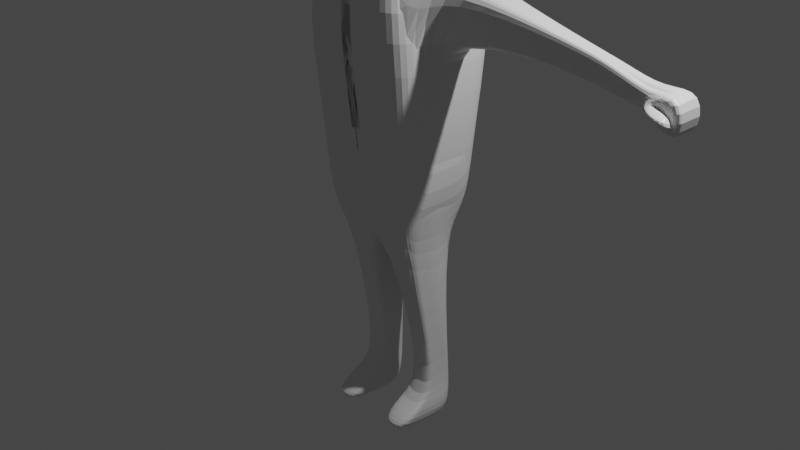 # Source: character.blend  (saved by Blender 3.0.42; exported with 4.5.12 LTS)
import bpy
from mathutils import Matrix  # noqa: F401  (used for matrix-valued properties, if any)

bpy.ops.wm.read_factory_settings(use_empty=True)
scene = bpy.context.scene
scene.name = 'Scene'

# ---- collections
col_collection = bpy.data.collections.new('Collection'); scene.collection.children.link(col_collection)

# ---- materials (node trees are filled in below, after node groups)
mat_material = bpy.data.materials.new('Material')
mat_material.alpha_threshold = 0.0
mat_material.use_transparent_shadow = False
mat_material.line_color = (0.0, 0.0, 0.0, 1.0)

# ---- material node trees
mat_material.use_nodes = True; mat_material.node_tree.nodes.clear()
_N = mat_material.node_tree.nodes; _L = mat_material.node_tree.links
n0 = _N.new('ShaderNodeOutputMaterial'); n0.name = 'Material Output'; n0.location = (300, 300)
n1 = _N.new('ShaderNodeBsdfPrincipled'); n1.name = 'Principled BSDF'; n1.location = (10, 300)
n1.distribution = 'GGX'
n1.subsurface_method = 'RANDOM_WALK_SKIN'
n1.inputs[2].default_value = 0.4
n1.inputs[3].default_value = 1.45
n1.inputs[27].default_value = (0.0, 0.0, 0.0, 1.0)
n1.inputs[28].default_value = 1.0
_L.new(n1.outputs[0], n0.inputs[0])
n0.is_active_output = True

# ---- world
world_world = bpy.data.worlds.new('World'); scene.world = world_world
world_world.use_nodes = True; world_world.node_tree.nodes.clear()
_N = world_world.node_tree.nodes; _L = world_world.node_tree.links
n0 = _N.new('ShaderNodeOutputWorld'); n0.name = 'World Output'; n0.location = (300, 300)
n1 = _N.new('ShaderNodeBackground'); n1.name = 'Background'; n1.location = (10, 300)
n1.inputs[0].default_value = (0.05088, 0.05088, 0.05088, 1.0)
_L.new(n1.outputs[0], n0.inputs[0])
n0.is_active_output = True
world_world.color = (0.05088, 0.05088, 0.05088)
world_world.use_sun_shadow = False
world_world.sun_shadow_jitter_overblur = 0.0

# ---- cameras
cam_camera = bpy.data.cameras.new('Camera')
cam_camera.clip_end = 100.0
cam_camera.ortho_scale = 7.314

# ---- lights
light_light = bpy.data.lights.new('Light', 'POINT')
light_light.transmission_factor = 0.0
light_light.energy = 1000.0
light_light.shadow_soft_size = 0.1
light_light.shadow_maximum_resolution = 0.006
light_light.use_absolute_resolution = True

# ---- meshes
me_cube = bpy.data.meshes.new('Cube')
me_cube.from_pydata([(0.6101, 0.4732, 1.039), (0.5353, 0.4884, 0.2435), (0.6101, -0.4732, 1.039), (0.5353, -0.4884, 0.2435), (-0.4696, 0.2445, 2.185), (-0.5362, 0.4884, 0.2435), (-0.4696, -0.2445, 2.185), (-0.5362, -0.4884, 0.2435), (0.3284, -0.3365, 2.951), (-0.8912, -0.2447, 2.562), (0.3284, 0.3365, 2.951), (-0.8912, 0.2447, 2.562), (-0.6404, -0.417, 1.117), (-0.6404, 0.417, 1.117), (-0.3447, -0.3365, 2.951), (-0.3447, 0.3365, 2.951), (-2.081, -0.09321, 2.092), (-2.081, 0.09321, 2.092), (-2.104, -0.09321, 2.324), (-2.104, 0.09321, 2.324), (0.6683, -0.6778, 2.514), (-0.687, -0.6068, 2.467), (0.6683, 0.6778, 2.514), (-0.687, 0.6068, 2.467), (-0.317, 0.317, 3.005), (0.317, 0.317, 3.005), (-0.317, -0.317, 3.005), (0.317, -0.317, 3.005), (0.2668, -0.2668, 3.001), (-0.2668, -0.2668, 3.001), (0.2668, 0.2668, 3.001), (-0.2668, 0.2668, 3.001), (-0.4279, 0.4279, 3.545), (0.4279, 0.4279, 3.545), (-0.4279, -0.4279, 3.545), (0.4279, -0.4279, 3.545), (-0.5549, 0.2783, 0.1687), (-0.5549, -2.785e-10, 0.1687), (-0.5549, -0.2783, 0.1687), (0.6722, 0.2605, 1.039), (0.6722, -3.585e-09, 1.039), (0.6722, -0.2605, 1.039), (-0.6987, -0.2194, 0.8847), (-0.6987, -4.114e-09, 0.8847), (-0.6987, 0.2194, 0.8847), (0.554, -0.2783, 0.1687), (0.554, -2.785e-10, 0.1687), (0.554, 0.2783, 0.1687), (0.7488, 0.3791, 2.514), (0.7488, 3.035e-09, 2.514), (0.7488, -0.3791, 2.514), (-0.719, -0.3102, 2.707), (-0.719, 0.0, 2.707), (-0.719, 0.3102, 2.707), (-0.4662, -0.1279, 2.129), (-0.4662, 1.194e-09, 2.129), (-0.4662, 0.1279, 2.129), (-0.8946, -0.128, 2.618), (-0.8946, 0.0, 2.618), (-0.8946, 0.128, 2.618), (-2.081, -0.0466, 2.092), (-2.081, 0.0, 2.092), (-2.081, 0.0466, 2.092), (-2.104, -0.0466, 2.324), (-2.104, 0.0, 2.324), (-2.104, 0.0466, 2.324), (0.3499, 0.179, 2.951), (0.3499, 0.0, 2.951), (0.3499, -0.179, 2.951), (-0.3662, -0.179, 2.951), (-0.3662, 0.0, 2.951), (-0.3662, 0.179, 2.951), (0.2668, 0.1334, 3.001), (0.2668, 0.0, 3.001), (0.2668, -0.1334, 3.001), (-0.2668, -0.1334, 3.001), (-0.2668, 0.0, 3.001), (-0.2668, 0.1334, 3.001), (-0.3569, -0.1785, 3.005), (-0.3569, 0.0, 3.005), (-0.3569, 0.1785, 3.005), (0.3569, 0.1785, 3.005), (0.3569, 0.0, 3.005), (0.3569, -0.1785, 3.005), (-0.4412, -0.2406, 3.594), (-0.4412, 0.0, 3.594), (-0.4412, 0.2406, 3.594), (0.4412, 0.2406, 3.594), (0.4412, 0.0, 3.594), (0.4412, -0.2406, 3.594), (0.3328, 0.5054, 0.1687), (-0.02847, 0.5054, 0.1687), (-0.3057, 0.5054, 0.1687), (0.3648, -0.5211, 1.039), (-0.03592, -0.5211, 1.039), (-0.3434, -0.5211, 1.039), (-0.3057, -0.5054, 0.1687), (-0.02847, -0.5054, 0.1687), (0.3328, -0.5054, 0.1687), (-0.3434, 0.5211, 1.039), (-0.03592, 0.5211, 1.039), (0.3648, 0.5211, 1.039), (0.4097, -0.7582, 2.514), (-0.05024, -0.7582, 2.514), (-0.3894, -0.7582, 2.514), (-0.3894, 0.7582, 2.514), (-0.05024, 0.7582, 2.514), (0.4097, 0.7582, 2.514), (0.1816, -0.358, 2.951), (-0.01889, -0.358, 2.951), (-0.1872, -0.358, 2.951), (-0.1872, 0.358, 2.951), (-0.01889, 0.358, 2.951), (0.1816, 0.358, 2.951), (0.1334, -0.2668, 3.001), (0.0, -0.2668, 3.001), (-0.1334, -0.2668, 3.001), (-0.1334, 0.2668, 3.001), (0.0, 0.2668, 3.001), (0.1334, 0.2668, 3.001), (-0.1985, 0.3569, 3.005), (0.01999, 0.3569, 3.005), (0.1785, 0.3569, 3.005), (0.1785, -0.3569, 3.005), (0.01999, -0.3569, 3.005), (-0.1985, -0.3569, 3.005), (-0.2606, 0.4412, 3.594), (0.01999, 0.4412, 3.594), (0.2406, 0.4412, 3.594), (0.2406, -0.4412, 3.594), (0.01999, -0.4412, 3.594), (-0.2606, -0.4412, 3.594), (0.2406, -0.2406, 3.741), (0.01999, -0.2406, 3.741), (-0.2606, -0.2406, 3.741), (0.2406, 0.0, 3.741), (0.01999, 0.0, 3.741), (-0.2606, 0.0, 3.741), (0.2406, 0.2406, 3.741), (0.01999, 0.2406, 3.741), (-0.2606, 0.2406, 3.741), (0.4215, 0.3131, -0.127), (-0.03716, 0.3642, -0.102), (-0.3679, 0.3642, -0.102), (0.4756, 6.726e-10, -0.1842), (-0.03716, 6.726e-10, -0.102), (-0.3679, 6.726e-10, -0.102), (0.4215, -0.3131, -0.127), (-0.03716, -0.3642, -0.102), (-0.3679, -0.3642, -0.102), (0.1522, 0.5054, 0.1687), (0.1644, -0.5211, 1.039), (0.1522, -0.5054, 0.1687), (0.1644, 0.5211, 1.039), (0.1797, -0.7582, 2.514), (0.1797, 0.7582, 2.514), (0.08136, -0.358, 2.951), (0.08136, 0.358, 2.951), (0.06669, -0.2668, 3.001), (0.06669, 0.2668, 3.001), (-0.08924, 0.3569, 3.005), (-0.08924, -0.3569, 3.005), (-0.1203, 0.4412, 3.594), (-0.1203, -0.4412, 3.594), (-0.1203, -0.2406, 3.741), (-0.1203, 0.0, 3.741), (-0.1203, 0.2406, 3.741), (0.15, 0.3131, -0.127), (0.1089, 6.726e-10, -0.1842), (0.15, -0.3131, -0.127), (0.5387, 0.0, -2.234), (0.5387, -0.516, -2.11), (0.5387, 0.2876, -2.234), (0.2195, 0.2876, -2.234), (0.2195, 0.0, -2.234), (0.2195, -0.516, -2.11), (-3.191, 0.09952, 1.716), (-3.191, 0.1932, 1.716), (-3.191, 0.09952, 2.183), (-3.191, 0.1932, 2.183), (-2.848, -0.1004, 2.036), (-2.847, -0.1002, 1.939), (-3.191, -0.0878, 1.716), (-3.191, 0.005858, 1.716), (-3.191, -0.0878, 2.183), (-3.191, 0.005858, 2.183), (-0.5549, -0.09276, 0.1687), (-0.5549, -0.1855, 0.1687), (0.6722, -0.08684, 1.039), (0.6722, -0.1737, 1.039), (-0.6987, -0.1463, 0.8847), (-0.6987, -0.07313, 0.8847), (0.554, -0.1855, 0.1687), (0.554, -0.09276, 0.1687), (0.7488, -0.1264, 2.514), (0.7488, -0.2527, 2.514), (-0.719, -0.2068, 2.707), (-0.719, -0.1034, 2.707), (-0.4662, -0.08527, 2.129), (-0.4662, -0.04264, 2.129), (-0.8946, -0.08534, 2.618), (-0.8946, -0.04267, 2.618), (-2.081, -0.03107, 2.092), (-2.081, -0.01553, 2.092), (-2.104, -0.03107, 2.324), (-2.104, -0.01553, 2.324), (0.3499, -0.05967, 2.951), (0.3499, -0.1193, 2.951), (-0.3662, -0.1193, 2.951), (-0.3662, -0.05967, 2.951), (0.2668, -0.04446, 3.001), (0.2668, -0.08892, 3.001), (-0.2668, -0.08892, 3.001), (-0.2668, -0.04446, 3.001), (-0.3569, 0.05949, 3.005), (-0.3569, 0.119, 3.005), (0.3569, 0.119, 3.005), (0.3569, 0.05949, 3.005), (-0.4412, 0.0802, 3.594), (-0.4412, 0.1604, 3.594), (0.4412, 0.1604, 3.594), (0.4412, 0.0802, 3.594), (-0.3679, -0.1214, -0.102), (-0.3679, -0.2428, -0.102), (-0.03716, -0.1214, -0.102), (-0.03716, -0.2428, -0.102), (0.4575, -0.1044, -0.1651), (0.4395, -0.2088, -0.1461), (-0.2606, 0.0802, 3.741), (-0.2606, 0.1604, 3.741), (0.01999, 0.0802, 3.741), (0.01999, 0.1604, 3.741), (0.2406, 0.0802, 3.741), (0.2406, 0.1604, 3.741), (-0.1203, 0.0802, 3.741), (-0.1203, 0.1604, 3.741), (0.1226, -0.1044, -0.1651), (0.1363, -0.2088, -0.1461), (0.5387, -0.09588, -2.234), (0.5387, -0.4201, -2.194), (0.2195, -0.09588, -2.234), (0.2195, -0.4201, -2.194), (-3.191, -0.05658, 1.716), (-3.191, -0.02536, 1.716), (-3.191, -0.05658, 2.183), (-3.191, -0.02536, 2.183), (0.5224, -0.315, -1.989), (0.5299, 0.1844, -1.948), (0.2098, -0.315, -1.989), (0.204, 0.1844, -1.948), (0.5224, 0.2912, -1.94), (0.2098, 0.2912, -1.94), (0.2079, -0.08598, -1.939), (0.206, 0.0873, -1.945), (0.5274, 0.0873, -1.945), (0.5249, -0.08598, -1.939), (0.4674, 0.2335, -1.748), (0.203, 0.2937, -1.732), (0.4589, 0.09987, -1.819), (0.2554, 0.09987, -1.819), (0.2489, 0.2335, -1.748), (0.5108, 0.2937, -1.732), (0.2532, 0.14, -1.764), (0.2511, 0.1688, -1.745), (0.4646, 0.1688, -1.745), (0.4618, 0.14, -1.764), (-2.51, 0.09773, 2.229), (-2.873, 0.1018, 2.114), (-2.873, 0.0, 2.114), (-2.51, 0.0, 2.233), (-2.51, 0.04887, 2.233), (-2.873, 0.05088, 2.114), (-2.496, 0.0, 1.99), (-2.866, 0.0, 1.956), (-2.866, 0.05088, 1.924), (-2.496, 0.04887, 1.99), (-2.496, 0.09773, 1.99), (-2.866, 0.1018, 1.924), (-2.51, -0.04887, 2.229), (-2.873, -0.05088, 2.09), (-2.826, -0.1737, 2.01), (-2.51, -0.09773, 2.229), (-2.496, -0.09773, 1.996), (-2.826, -0.174, 2.01), (-2.866, -0.05088, 1.968), (-2.496, -0.04887, 1.996), (-2.496, -0.01629, 1.99), (-2.866, -0.01696, 1.956), (-2.496, -0.03258, 1.99), (-2.866, -0.03392, 1.924), (-2.51, -0.03258, 2.233), (-2.873, -0.03392, 2.09), (-2.51, -0.01629, 2.233), (-2.873, -0.01696, 2.12), (-3.191, -0.1815, 2.183), (-3.191, -0.1815, 1.716), (-2.866, -0.1018, 1.968), (-2.873, -0.1018, 2.09), (-3.189, -0.1231, 2.079), (-3.188, -0.1225, 1.705), (-3.127, -0.3346, 1.978), (-3.126, -0.3339, 1.977)], [], [(39, 0, 22, 48), (96, 95, 12, 7), (36, 44, 13, 5), (147, 45, 3, 98), (45, 41, 2, 3), (90, 101, 0, 1), (69, 14, 29, 75), (99, 13, 23, 105), (93, 2, 20, 102), (6, 9, 18, 16), (56, 4, 13, 44), (57, 9, 21, 51), (4, 11, 23, 13), (9, 6, 12, 21), (267, 277, 177, 179), (59, 11, 19, 65), (11, 4, 17, 19), (54, 6, 16, 60), (110, 14, 21, 104), (68, 8, 20, 50), (71, 15, 23, 53), (113, 10, 22, 107), (81, 25, 33, 87), (108, 8, 28, 114), (111, 15, 31, 117), (66, 10, 30, 72), (122, 25, 29, 116), (80, 24, 28, 74), (83, 27, 31, 77), (125, 26, 30, 119), (138, 87, 33, 128), (120, 24, 32, 126), (123, 27, 35, 129), (78, 26, 34, 84), (24, 80, 86, 32), (214, 79, 85, 218), (79, 78, 84, 85), (129, 35, 89, 132), (132, 89, 88, 135), (233, 220, 87, 138), (25, 81, 75, 29), (217, 82, 76, 213), (82, 83, 77, 76), (26, 78, 72, 30), (78, 79, 73, 72), (215, 80, 74, 211), (8, 68, 74, 28), (206, 67, 73, 210), (67, 66, 72, 73), (27, 83, 89, 35), (83, 82, 88, 89), (216, 81, 87, 220), (14, 69, 51, 21), (209, 70, 52, 197), (70, 71, 53, 52), (10, 66, 48, 22), (66, 67, 49, 48), (207, 68, 50, 195), (4, 56, 62, 17), (56, 55, 61, 62), (198, 54, 60, 202), (9, 57, 63, 18), (201, 58, 64, 205), (58, 59, 65, 64), (274, 273, 183, 176), (271, 267, 179, 178), (268, 271, 178, 185), (11, 59, 53, 23), (59, 58, 52, 53), (200, 57, 51, 196), (6, 54, 42, 12), (199, 55, 43, 191), (55, 56, 44, 43), (15, 71, 77, 31), (71, 70, 76, 77), (208, 69, 75, 212), (1, 0, 39, 47), (47, 39, 40, 46), (192, 189, 41, 45), (90, 1, 47, 141), (141, 47, 46, 144), (227, 192, 45, 147), (7, 12, 42, 38), (186, 191, 43, 37), (37, 43, 44, 36), (2, 41, 50, 20), (188, 40, 49, 194), (40, 39, 48, 49), (187, 223, 149, 38), (223, 225, 148, 149), (246, 248, 175, 171), (36, 143, 146, 37), (143, 142, 145, 146), (255, 246, 171, 239), (5, 92, 143, 36), (92, 91, 142, 143), (150, 90, 141, 167), (219, 229, 140, 86), (235, 231, 139, 166), (231, 233, 138, 139), (84, 134, 137, 85), (164, 133, 136, 165), (133, 132, 135, 136), (34, 131, 134, 84), (163, 130, 133, 164), (130, 129, 132, 133), (26, 125, 131, 34), (161, 124, 130, 163), (124, 123, 129, 130), (25, 122, 128, 33), (122, 121, 127, 128), (160, 120, 126, 162), (86, 140, 126, 32), (166, 139, 127, 162), (139, 138, 128, 127), (27, 123, 117, 31), (123, 124, 118, 117), (161, 125, 119, 159), (24, 120, 114, 28), (160, 121, 115, 158), (121, 122, 116, 115), (10, 113, 119, 30), (157, 112, 118, 159), (112, 111, 117, 118), (14, 110, 116, 29), (110, 109, 115, 116), (156, 108, 114, 158), (15, 111, 105, 23), (111, 112, 106, 105), (157, 113, 107, 155), (8, 108, 102, 20), (156, 109, 103, 154), (109, 110, 104, 103), (12, 95, 104, 21), (95, 94, 103, 104), (151, 93, 102, 154), (0, 101, 107, 22), (153, 100, 106, 155), (100, 99, 105, 106), (5, 13, 99, 92), (92, 99, 100, 91), (150, 153, 101, 90), (38, 149, 96, 7), (149, 148, 97, 96), (169, 147, 98, 152), (3, 2, 93, 98), (152, 151, 94, 97), (97, 94, 95, 96), (98, 93, 151, 152), (148, 169, 152, 97), (91, 100, 153, 150), (101, 153, 155, 107), (94, 151, 154, 103), (108, 156, 154, 102), (112, 157, 155, 106), (109, 156, 158, 115), (113, 157, 159, 119), (120, 160, 158, 114), (124, 161, 159, 118), (140, 166, 162, 126), (121, 160, 162, 127), (125, 161, 163, 131), (131, 163, 164, 134), (134, 164, 165, 137), (229, 235, 166, 140), (91, 150, 167, 142), (142, 167, 168, 145), (225, 237, 169, 148), (241, 239, 171, 175), (173, 172, 170, 174), (253, 249, 174, 240), (251, 250, 172, 173), (250, 247, 170, 172), (249, 251, 173, 174), (182, 295, 294, 184), (177, 176, 178, 179), (176, 183, 185, 178), (242, 182, 184, 244), (297, 279, 184, 294), (284, 296, 295, 182), (280, 180, 298, 301), (277, 274, 176, 177), (293, 268, 185, 245), (289, 284, 182, 242), (273, 287, 243, 183), (287, 289, 242, 243), (279, 291, 244, 184), (291, 293, 245, 244), (183, 243, 245, 185), (243, 242, 244, 245), (248, 252, 241, 175), (252, 253, 240, 241), (174, 170, 238, 240), (240, 238, 239, 241), (145, 168, 236, 224), (224, 236, 237, 225), (137, 165, 234, 228), (228, 234, 235, 229), (136, 135, 232, 230), (230, 232, 233, 231), (165, 136, 230, 234), (234, 230, 231, 235), (85, 137, 228, 218), (218, 228, 229, 219), (247, 254, 238, 170), (254, 255, 239, 238), (146, 145, 224, 222), (222, 224, 225, 223), (37, 146, 222, 186), (186, 222, 223, 187), (41, 189, 195, 50), (189, 188, 194, 195), (38, 42, 190, 187), (187, 190, 191, 186), (144, 46, 193, 226), (226, 193, 192, 227), (46, 40, 188, 193), (193, 188, 189, 192), (70, 209, 213, 76), (209, 208, 212, 213), (54, 198, 190, 42), (198, 199, 191, 190), (58, 201, 197, 52), (201, 200, 196, 197), (57, 200, 204, 63), (200, 201, 205, 204), (55, 199, 203, 61), (199, 198, 202, 203), (67, 206, 194, 49), (206, 207, 195, 194), (69, 208, 196, 51), (208, 209, 197, 196), (82, 217, 221, 88), (217, 216, 220, 221), (68, 207, 211, 74), (207, 206, 210, 211), (79, 214, 210, 73), (214, 215, 211, 210), (81, 216, 212, 75), (216, 217, 213, 212), (135, 88, 221, 232), (232, 221, 220, 233), (80, 215, 219, 86), (215, 214, 218, 219), (264, 265, 255, 254), (256, 264, 254, 247), (262, 263, 253, 252), (259, 262, 252, 248), (260, 257, 251, 249), (261, 256, 247, 250), (257, 261, 250, 251), (263, 260, 249, 253), (265, 258, 246, 255), (258, 259, 248, 246), (147, 169, 259, 258), (227, 147, 258, 265), (236, 168, 260, 263), (167, 141, 261, 257), (141, 144, 256, 261), (168, 167, 257, 260), (169, 237, 262, 259), (237, 236, 263, 262), (144, 226, 264, 256), (226, 227, 265, 264), (204, 205, 292, 290), (290, 292, 293, 291), (63, 204, 290, 278), (278, 290, 291, 279), (203, 202, 288, 286), (286, 288, 289, 287), (61, 203, 286, 272), (272, 286, 287, 273), (202, 60, 285, 288), (288, 285, 284, 289), (205, 64, 269, 292), (292, 269, 268, 293), (17, 62, 275, 276), (276, 275, 274, 277), (16, 18, 281, 282), (282, 281, 297, 296), (60, 16, 282, 285), (285, 282, 296, 284), (18, 63, 278, 281), (281, 278, 279, 297), (64, 65, 270, 269), (269, 270, 271, 268), (65, 19, 266, 270), (270, 266, 267, 271), (62, 61, 272, 275), (275, 272, 273, 274), (19, 17, 276, 266), (266, 276, 277, 267), (181, 180, 294, 295), (283, 181, 295, 296), (180, 280, 297, 294), (280, 283, 296, 297), (300, 301, 298, 299), (180, 181, 299, 298), (283, 280, 301, 300), (181, 283, 300, 299)])
_uv = me_cube.uv_layers.new(name='UVMap')
_uv.uv.foreach_set('vector', [0.625, 0.5625, 0.625, 0.5, 0.625, 0.5, 0.625, 0.5625, 0.375, 0.9375, 0.625, 0.9375, 0.625, 1.0, 0.375, 1.0, 0.375, 0.1875, 0.625, 0.1875, 0.625, 0.25, 0.375, 0.25, 0.3125, 0.6875, 0.375, 0.6875, 0.375, 0.75, 0.3125, 0.75, 0.375, 0.6875, 0.625, 0.6875, 0.625, 0.75, 0.375, 0.75, 0.375, 0.4375, 0.625, 0.4375, 0.625, 0.5, 0.375, 0.5, 0.7833, 0.6417, 0.7833, 0.6583, 0.7833, 0.6583, 0.7833, 0.6417, 0.625, 0.3125, 0.625, 0.25, 0.625, 0.25, 0.625, 0.3125, 0.625, 0.8125, 0.625, 0.75, 0.625, 0.75, 0.625, 0.8125, 0.625, 0.1075, 0.625, 0.1075, 0.625, 0.1075, 0.625, 0.1075, 0.625, 0.1338, 0.625, 0.1425, 0.625, 0.25, 0.625, 0.1875, 0.625, 0.1162, 0.625, 0.1075, 0.625, 0.0, 0.625, 0.0625, 0.625, 0.1425, 0.625, 0.1425, 0.625, 0.25, 0.625, 0.25, 0.625, 0.1075, 0.625, 0.1075, 0.625, 0.0, 0.625, 0.0, 0.625, 0.1425, 0.625, 0.1425, 0.625, 0.1425, 0.625, 0.1425, 0.625, 0.1338, 0.625, 0.1425, 0.625, 0.1425, 0.625, 0.1338, 0.625, 0.1425, 0.625, 0.1425, 0.625, 0.1425, 0.625, 0.1425, 0.625, 0.1162, 0.625, 0.1075, 0.625, 0.1075, 0.625, 0.1162, 0.7667, 0.6583, 0.7833, 0.6583, 0.875, 0.75, 0.8125, 0.75, 0.7167, 0.6417, 0.7167, 0.6583, 0.625, 0.75, 0.625, 0.6875, 0.7833, 0.6083, 0.7833, 0.5917, 0.875, 0.5, 0.875, 0.5625, 0.7333, 0.5917, 0.7167, 0.5917, 0.625, 0.5, 0.6875, 0.5, 0.6898, 0.5949, 0.6898, 0.5648, 0.6898, 0.5648, 0.6898, 0.5949, 0.7333, 0.6583, 0.7167, 0.6583, 0.7167, 0.6583, 0.7333, 0.6583, 0.7667, 0.5917, 0.7833, 0.5917, 0.7833, 0.5917, 0.7667, 0.5917, 0.7167, 0.6083, 0.7167, 0.5917, 0.7167, 0.5917, 0.7167, 0.6083, 0.7199, 0.5648, 0.6898, 0.5648, 0.7833, 0.6583, 0.7667, 0.6583, 0.8102, 0.5949, 0.8102, 0.5648, 0.7167, 0.6583, 0.7167, 0.6417, 0.6898, 0.6551, 0.6898, 0.6852, 0.7833, 0.5917, 0.7833, 0.6083, 0.7801, 0.6852, 0.8102, 0.6852, 0.7167, 0.5917, 0.7333, 0.5917, 0.7199, 0.5949, 0.6898, 0.5949, 0.6898, 0.5648, 0.7199, 0.5648, 0.7801, 0.5648, 0.8102, 0.5648, 0.8102, 0.5648, 0.7801, 0.5648, 0.7199, 0.6852, 0.6898, 0.6852, 0.6898, 0.6852, 0.7199, 0.6852, 0.8102, 0.6551, 0.8102, 0.6852, 0.8102, 0.6852, 0.8102, 0.6551, 0.8102, 0.5648, 0.8102, 0.5949, 0.8102, 0.5949, 0.8102, 0.5648, 0.8102, 0.615, 0.8102, 0.625, 0.8102, 0.625, 0.8102, 0.615, 0.8102, 0.625, 0.8102, 0.6551, 0.8102, 0.6551, 0.8102, 0.625, 0.7199, 0.6852, 0.6898, 0.6852, 0.6898, 0.6551, 0.7199, 0.6551, 0.7199, 0.6551, 0.6898, 0.6551, 0.6898, 0.625, 0.7199, 0.625, 0.7199, 0.6049, 0.6898, 0.6049, 0.6898, 0.5949, 0.7199, 0.5949, 0.6898, 0.5648, 0.6898, 0.5949, 0.7833, 0.6417, 0.7833, 0.6583, 0.6898, 0.615, 0.6898, 0.625, 0.7833, 0.625, 0.7833, 0.6306, 0.6898, 0.625, 0.6898, 0.6551, 0.7833, 0.6083, 0.7833, 0.625, 0.8102, 0.6852, 0.8102, 0.6551, 0.7167, 0.6083, 0.7167, 0.5917, 0.8102, 0.6551, 0.8102, 0.625, 0.7167, 0.625, 0.7167, 0.6083, 0.8102, 0.6049, 0.8102, 0.5949, 0.7167, 0.6417, 0.7167, 0.6361, 0.7167, 0.6583, 0.7167, 0.6417, 0.7167, 0.6417, 0.7167, 0.6583, 0.7167, 0.6306, 0.7167, 0.625, 0.7167, 0.625, 0.7167, 0.6306, 0.7167, 0.625, 0.7167, 0.6083, 0.7167, 0.6083, 0.7167, 0.625, 0.6898, 0.6852, 0.6898, 0.6551, 0.6898, 0.6551, 0.6898, 0.6852, 0.6898, 0.6551, 0.6898, 0.625, 0.6898, 0.625, 0.6898, 0.6551, 0.6898, 0.6049, 0.6898, 0.5949, 0.6898, 0.5949, 0.6898, 0.6049, 0.7833, 0.6583, 0.7833, 0.6417, 0.875, 0.6875, 0.875, 0.75, 0.7833, 0.6306, 0.7833, 0.625, 0.875, 0.625, 0.875, 0.6458, 0.7833, 0.625, 0.7833, 0.6083, 0.875, 0.5625, 0.875, 0.625, 0.7167, 0.5917, 0.7167, 0.6083, 0.625, 0.5625, 0.625, 0.5, 0.7167, 0.6083, 0.7167, 0.625, 0.625, 0.625, 0.625, 0.5625, 0.7167, 0.6361, 0.7167, 0.6417, 0.625, 0.6875, 0.625, 0.6667, 0.625, 0.1425, 0.625, 0.1338, 0.625, 0.1338, 0.625, 0.1425, 0.625, 0.1338, 0.625, 0.125, 0.625, 0.125, 0.625, 0.1338, 0.625, 0.1192, 0.625, 0.1162, 0.625, 0.1162, 0.625, 0.1192, 0.625, 0.1075, 0.625, 0.1162, 0.625, 0.1162, 0.625, 0.1075, 0.625, 0.1221, 0.625, 0.125, 0.625, 0.125, 0.625, 0.1221, 0.625, 0.125, 0.625, 0.1338, 0.625, 0.1338, 0.625, 0.125, 0.625, 0.1338, 0.625, 0.125, 0.625, 0.125, 0.625, 0.1338, 0.625, 0.1338, 0.625, 0.1425, 0.625, 0.1425, 0.625, 0.1338, 0.625, 0.125, 0.625, 0.1338, 0.625, 0.1338, 0.625, 0.125, 0.625, 0.1425, 0.625, 0.1338, 0.625, 0.1875, 0.625, 0.25, 0.625, 0.1338, 0.625, 0.125, 0.625, 0.125, 0.625, 0.1875, 0.625, 0.1192, 0.625, 0.1162, 0.625, 0.0625, 0.625, 0.08333, 0.625, 0.1075, 0.625, 0.1162, 0.625, 0.0625, 0.625, 0.0, 0.625, 0.1221, 0.625, 0.125, 0.625, 0.125, 0.625, 0.1042, 0.625, 0.125, 0.625, 0.1338, 0.625, 0.1875, 0.625, 0.125, 0.7833, 0.5917, 0.7833, 0.6083, 0.7833, 0.6083, 0.7833, 0.5917, 0.7833, 0.6083, 0.7833, 0.625, 0.7833, 0.625, 0.7833, 0.6083, 0.7833, 0.6361, 0.7833, 0.6417, 0.7833, 0.6417, 0.7833, 0.6361, 0.375, 0.5, 0.625, 0.5, 0.625, 0.5625, 0.375, 0.5625, 0.375, 0.5625, 0.625, 0.5625, 0.625, 0.625, 0.375, 0.625, 0.375, 0.6667, 0.625, 0.6667, 0.625, 0.6875, 0.375, 0.6875, 0.3125, 0.5, 0.375, 0.5, 0.375, 0.5625, 0.3125, 0.5625, 0.3125, 0.5625, 0.375, 0.5625, 0.375, 0.625, 0.3125, 0.625, 0.3125, 0.6667, 0.375, 0.6667, 0.375, 0.6875, 0.3125, 0.6875, 0.375, 0.0, 0.625, 0.0, 0.625, 0.0625, 0.375, 0.0625, 0.375, 0.1042, 0.625, 0.1042, 0.625, 0.125, 0.375, 0.125, 0.375, 0.125, 0.625, 0.125, 0.625, 0.1875, 0.375, 0.1875, 0.625, 0.75, 0.625, 0.6875, 0.625, 0.6875, 0.625, 0.75, 0.625, 0.6458, 0.625, 0.625, 0.625, 0.625, 0.625, 0.6458, 0.625, 0.625, 0.625, 0.5625, 0.625, 0.5625, 0.625, 0.625, 0.125, 0.6667, 0.1875, 0.6667, 0.1875, 0.6875, 0.125, 0.6875, 0.1875, 0.6667, 0.25, 0.6667, 0.25, 0.6875, 0.1875, 0.6875, 0.3125, 0.6875, 0.2812, 0.6875, 0.2812, 0.6875, 0.3125, 0.6875, 0.125, 0.5625, 0.1875, 0.5625, 0.1875, 0.625, 0.125, 0.625, 0.1875, 0.5625, 0.25, 0.5625, 0.25, 0.625, 0.1875, 0.625, 0.3125, 0.6667, 0.3125, 0.6875, 0.3125, 0.6875, 0.3125, 0.6667, 0.125, 0.5, 0.1875, 0.5, 0.1875, 0.5625, 0.125, 0.5625, 0.1875, 0.5, 0.25, 0.5, 0.25, 0.5625, 0.1875, 0.5625, 0.2812, 0.5, 0.3125, 0.5, 0.3125, 0.5625, 0.2812, 0.5625, 0.8102, 0.6049, 0.7801, 0.6049, 0.7801, 0.5949, 0.8102, 0.5949, 0.765, 0.6049, 0.75, 0.6049, 0.75, 0.5949, 0.765, 0.5949, 0.75, 0.6049, 0.7199, 0.6049, 0.7199, 0.5949, 0.75, 0.5949, 0.8102, 0.6551, 0.7801, 0.6551, 0.7801, 0.625, 0.8102, 0.625, 0.765, 0.6551, 0.75, 0.6551, 0.75, 0.625, 0.765, 0.625, 0.75, 0.6551, 0.7199, 0.6551, 0.7199, 0.625, 0.75, 0.625, 0.8102, 0.6852, 0.7801, 0.6852, 0.7801, 0.6551, 0.8102, 0.6551, 0.765, 0.6852, 0.75, 0.6852, 0.75, 0.6551, 0.765, 0.6551, 0.75, 0.6852, 0.7199, 0.6852, 0.7199, 0.6551, 0.75, 0.6551, 0.8102, 0.6852, 0.7801, 0.6852, 0.7801, 0.6852, 0.8102, 0.6852, 0.765, 0.6852, 0.75, 0.6852, 0.75, 0.6852, 0.765, 0.6852, 0.75, 0.6852, 0.7199, 0.6852, 0.7199, 0.6852, 0.75, 0.6852, 0.6898, 0.5648, 0.7199, 0.5648, 0.7199, 0.5648, 0.6898, 0.5648, 0.7199, 0.5648, 0.75, 0.5648, 0.75, 0.5648, 0.7199, 0.5648, 0.765, 0.5648, 0.7801, 0.5648, 0.7801, 0.5648, 0.765, 0.5648, 0.8102, 0.5949, 0.7801, 0.5949, 0.7801, 0.5648, 0.8102, 0.5648, 0.765, 0.5949, 0.75, 0.5949, 0.75, 0.5648, 0.765, 0.5648, 0.75, 0.5949, 0.7199, 0.5949, 0.7199, 0.5648, 0.75, 0.5648, 0.6898, 0.6852, 0.7199, 0.6852, 0.7667, 0.5917, 0.7833, 0.5917, 0.7199, 0.6852, 0.75, 0.6852, 0.75, 0.5917, 0.7667, 0.5917, 0.765, 0.6852, 0.7801, 0.6852, 0.7333, 0.5917, 0.7417, 0.5917, 0.8102, 0.5648, 0.7801, 0.5648, 0.7333, 0.6583, 0.7167, 0.6583, 0.765, 0.5648, 0.75, 0.5648, 0.75, 0.6583, 0.7417, 0.6583, 0.75, 0.5648, 0.7199, 0.5648, 0.7667, 0.6583, 0.75, 0.6583, 0.7167, 0.5917, 0.7333, 0.5917, 0.7333, 0.5917, 0.7167, 0.5917, 0.7417, 0.5917, 0.75, 0.5917, 0.75, 0.5917, 0.7417, 0.5917, 0.75, 0.5917, 0.7667, 0.5917, 0.7667, 0.5917, 0.75, 0.5917, 0.7833, 0.6583, 0.7667, 0.6583, 0.7667, 0.6583, 0.7833, 0.6583, 0.7667, 0.6583, 0.75, 0.6583, 0.75, 0.6583, 0.7667, 0.6583, 0.7417, 0.6583, 0.7333, 0.6583, 0.7333, 0.6583, 0.7417, 0.6583, 0.7833, 0.5917, 0.7667, 0.5917, 0.8125, 0.5, 0.875, 0.5, 0.7667, 0.5917, 0.75, 0.5917, 0.75, 0.5, 0.8125, 0.5, 0.7417, 0.5917, 0.7333, 0.5917, 0.6875, 0.5, 0.7188, 0.5, 0.7167, 0.6583, 0.7333, 0.6583, 0.6875, 0.75, 0.625, 0.75, 0.7417, 0.6583, 0.75, 0.6583, 0.75, 0.75, 0.7188, 0.75, 0.75, 0.6583, 0.7667, 0.6583, 0.8125, 0.75, 0.75, 0.75, 0.625, 1.0, 0.625, 0.9375, 0.625, 0.9375, 0.625, 1.0, 0.625, 0.9375, 0.625, 0.875, 0.625, 0.875, 0.625, 0.9375, 0.625, 0.8438, 0.625, 0.8125, 0.625, 0.8125, 0.625, 0.8438, 0.625, 0.5, 0.625, 0.4375, 0.625, 0.4375, 0.625, 0.5, 0.625, 0.4062, 0.625, 0.375, 0.625, 0.375, 0.625, 0.4062, 0.625, 0.375, 0.625, 0.3125, 0.625, 0.3125, 0.625, 0.375, 0.375, 0.25, 0.625, 0.25, 0.625, 0.3125, 0.375, 0.3125, 0.375, 0.3125, 0.625, 0.3125, 0.625, 0.375, 0.375, 0.375, 0.375, 0.4062, 0.625, 0.4062, 0.625, 0.4375, 0.375, 0.4375, 0.125, 0.6875, 0.1875, 0.6875, 0.1875, 0.75, 0.125, 0.75, 0.1875, 0.6875, 0.25, 0.6875, 0.25, 0.75, 0.1875, 0.75, 0.2812, 0.6875, 0.3125, 0.6875, 0.3125, 0.75, 0.2812, 0.75, 0.375, 0.75, 0.625, 0.75, 0.625, 0.8125, 0.375, 0.8125, 0.375, 0.8438, 0.625, 0.8438, 0.625, 0.875, 0.375, 0.875, 0.375, 0.875, 0.625, 0.875, 0.625, 0.9375, 0.375, 0.9375, 0.375, 0.8125, 0.625, 0.8125, 0.625, 0.8438, 0.375, 0.8438, 0.25, 0.6875, 0.2812, 0.6875, 0.2812, 0.75, 0.25, 0.75, 0.375, 0.375, 0.625, 0.375, 0.625, 0.4062, 0.375, 0.4062, 0.625, 0.4375, 0.625, 0.4062, 0.625, 0.4062, 0.625, 0.4375, 0.625, 0.875, 0.625, 0.8438, 0.625, 0.8438, 0.625, 0.875, 0.7333, 0.6583, 0.7417, 0.6583, 0.7188, 0.75, 0.6875, 0.75, 0.75, 0.5917, 0.7417, 0.5917, 0.7188, 0.5, 0.75, 0.5, 0.75, 0.6583, 0.7417, 0.6583, 0.7417, 0.6583, 0.75, 0.6583, 0.7333, 0.5917, 0.7417, 0.5917, 0.7417, 0.5917, 0.7333, 0.5917, 0.7801, 0.5648, 0.765, 0.5648, 0.7417, 0.6583, 0.7333, 0.6583, 0.75, 0.6852, 0.765, 0.6852, 0.7417, 0.5917, 0.75, 0.5917, 0.7801, 0.5949, 0.765, 0.5949, 0.765, 0.5648, 0.7801, 0.5648, 0.75, 0.5648, 0.765, 0.5648, 0.765, 0.5648, 0.75, 0.5648, 0.7801, 0.6852, 0.765, 0.6852, 0.765, 0.6852, 0.7801, 0.6852, 0.7801, 0.6852, 0.765, 0.6852, 0.765, 0.6551, 0.7801, 0.6551, 0.7801, 0.6551, 0.765, 0.6551, 0.765, 0.625, 0.7801, 0.625, 0.7801, 0.6049, 0.765, 0.6049, 0.765, 0.5949, 0.7801, 0.5949, 0.25, 0.5, 0.2812, 0.5, 0.2812, 0.5625, 0.25, 0.5625, 0.25, 0.5625, 0.2812, 0.5625, 0.2812, 0.625, 0.25, 0.625, 0.25, 0.6667, 0.2812, 0.6667, 0.2812, 0.6875, 0.25, 0.6875, 0.2812, 0.6667, 0.3125, 0.6667, 0.3125, 0.6875, 0.2812, 0.6875, 0.2812, 0.5625, 0.3125, 0.5625, 0.3125, 0.625, 0.2812, 0.625, 0.2812, 0.6458, 0.2812, 0.625, 0.2812, 0.625, 0.2812, 0.6458, 0.2812, 0.5625, 0.3125, 0.5625, 0.3125, 0.5625, 0.2812, 0.5625, 0.3125, 0.5625, 0.3125, 0.625, 0.3125, 0.625, 0.3125, 0.5625, 0.2812, 0.625, 0.2812, 0.5625, 0.2812, 0.5625, 0.2812, 0.625, 0.625, 0.1162, 0.625, 0.1075, 0.625, 0.1075, 0.625, 0.1162, 0.625, 0.1425, 0.625, 0.1338, 0.625, 0.1338, 0.625, 0.1425, 0.625, 0.1338, 0.625, 0.125, 0.625, 0.125, 0.625, 0.1338, 0.625, 0.1192, 0.625, 0.1162, 0.625, 0.1162, 0.625, 0.1192, 0.625, 0.1075, 0.625, 0.1162, 0.625, 0.1162, 0.625, 0.1075, 0.625, 0.1162, 0.625, 0.1075, 0.625, 0.1075, 0.625, 0.1162, 0.625, 0.1075, 0.625, 0.1075, 0.625, 0.1075, 0.625, 0.1075, 0.625, 0.1425, 0.625, 0.1338, 0.625, 0.1338, 0.625, 0.1425, 0.625, 0.1221, 0.625, 0.125, 0.625, 0.125, 0.625, 0.1221, 0.625, 0.1192, 0.625, 0.1162, 0.625, 0.1162, 0.625, 0.1192, 0.625, 0.125, 0.625, 0.1221, 0.625, 0.1221, 0.625, 0.125, 0.625, 0.1221, 0.625, 0.1192, 0.625, 0.1192, 0.625, 0.1221, 0.625, 0.1162, 0.625, 0.1192, 0.625, 0.1192, 0.625, 0.1162, 0.625, 0.1192, 0.625, 0.1221, 0.625, 0.1221, 0.625, 0.1192, 0.625, 0.125, 0.625, 0.1221, 0.625, 0.1221, 0.625, 0.125, 0.625, 0.1221, 0.625, 0.1192, 0.625, 0.1192, 0.625, 0.1221, 0.2812, 0.6875, 0.2812, 0.6667, 0.2812, 0.6667, 0.2812, 0.6875, 0.2812, 0.6667, 0.2812, 0.6458, 0.2812, 0.6458, 0.2812, 0.6667, 0.2812, 0.625, 0.3125, 0.625, 0.3125, 0.6458, 0.2812, 0.6458, 0.2812, 0.6458, 0.3125, 0.6458, 0.3125, 0.6667, 0.2812, 0.6667, 0.25, 0.625, 0.2812, 0.625, 0.2812, 0.6458, 0.25, 0.6458, 0.25, 0.6458, 0.2812, 0.6458, 0.2812, 0.6667, 0.25, 0.6667, 0.7801, 0.625, 0.765, 0.625, 0.765, 0.615, 0.7801, 0.615, 0.7801, 0.615, 0.765, 0.615, 0.765, 0.6049, 0.7801, 0.6049, 0.75, 0.625, 0.7199, 0.625, 0.7199, 0.615, 0.75, 0.615, 0.75, 0.615, 0.7199, 0.615, 0.7199, 0.6049, 0.75, 0.6049, 0.765, 0.625, 0.75, 0.625, 0.75, 0.615, 0.765, 0.615, 0.765, 0.615, 0.75, 0.615, 0.75, 0.6049, 0.765, 0.6049, 0.8102, 0.625, 0.7801, 0.625, 0.7801, 0.615, 0.8102, 0.615, 0.8102, 0.615, 0.7801, 0.615, 0.7801, 0.6049, 0.8102, 0.6049, 0.3125, 0.625, 0.3125, 0.6458, 0.3125, 0.6458, 0.3125, 0.625, 0.3125, 0.6458, 0.3125, 0.6667, 0.3125, 0.6667, 0.3125, 0.6458, 0.1875, 0.625, 0.25, 0.625, 0.25, 0.6458, 0.1875, 0.6458, 0.1875, 0.6458, 0.25, 0.6458, 0.25, 0.6667, 0.1875, 0.6667, 0.125, 0.625, 0.1875, 0.625, 0.1875, 0.6458, 0.125, 0.6458, 0.125, 0.6458, 0.1875, 0.6458, 0.1875, 0.6667, 0.125, 0.6667, 0.625, 0.6875, 0.625, 0.6667, 0.625, 0.6667, 0.625, 0.6875, 0.625, 0.6667, 0.625, 0.6458, 0.625, 0.6458, 0.625, 0.6667, 0.375, 0.0625, 0.625, 0.0625, 0.625, 0.08333, 0.375, 0.08333, 0.375, 0.08333, 0.625, 0.08333, 0.625, 0.1042, 0.375, 0.1042, 0.3125, 0.625, 0.375, 0.625, 0.375, 0.6458, 0.3125, 0.6458, 0.3125, 0.6458, 0.375, 0.6458, 0.375, 0.6667, 0.3125, 0.6667, 0.375, 0.625, 0.625, 0.625, 0.625, 0.6458, 0.375, 0.6458, 0.375, 0.6458, 0.625, 0.6458, 0.625, 0.6667, 0.375, 0.6667, 0.7833, 0.625, 0.7833, 0.6306, 0.7833, 0.6306, 0.7833, 0.625, 0.7833, 0.6306, 0.7833, 0.6361, 0.7833, 0.6361, 0.7833, 0.6306, 0.625, 0.1162, 0.625, 0.1192, 0.625, 0.08333, 0.625, 0.0625, 0.625, 0.1192, 0.625, 0.1221, 0.625, 0.1042, 0.625, 0.08333, 0.625, 0.125, 0.625, 0.1221, 0.625, 0.1042, 0.625, 0.125, 0.625, 0.1221, 0.625, 0.1192, 0.625, 0.08333, 0.625, 0.1042, 0.625, 0.1162, 0.625, 0.1192, 0.625, 0.1192, 0.625, 0.1162, 0.625, 0.1192, 0.625, 0.1221, 0.625, 0.1221, 0.625, 0.1192, 0.625, 0.125, 0.625, 0.1221, 0.625, 0.1221, 0.625, 0.125, 0.625, 0.1221, 0.625, 0.1192, 0.625, 0.1192, 0.625, 0.1221, 0.7167, 0.625, 0.7167, 0.6306, 0.625, 0.6458, 0.625, 0.625, 0.7167, 0.6306, 0.7167, 0.6361, 0.625, 0.6667, 0.625, 0.6458, 0.7833, 0.6417, 0.7833, 0.6361, 0.875, 0.6667, 0.875, 0.6875, 0.7833, 0.6361, 0.7833, 0.6306, 0.875, 0.6458, 0.875, 0.6667, 0.6898, 0.625, 0.6898, 0.615, 0.6898, 0.615, 0.6898, 0.625, 0.6898, 0.615, 0.6898, 0.6049, 0.6898, 0.6049, 0.6898, 0.615, 0.7167, 0.6417, 0.7167, 0.6361, 0.7167, 0.6361, 0.7167, 0.6417, 0.7167, 0.6361, 0.7167, 0.6306, 0.7167, 0.6306, 0.7167, 0.6361, 0.8102, 0.625, 0.8102, 0.615, 0.7167, 0.6306, 0.7167, 0.625, 0.8102, 0.615, 0.8102, 0.6049, 0.7167, 0.6361, 0.7167, 0.6306, 0.6898, 0.5949, 0.6898, 0.6049, 0.7833, 0.6361, 0.7833, 0.6417, 0.6898, 0.6049, 0.6898, 0.615, 0.7833, 0.6306, 0.7833, 0.6361, 0.7199, 0.625, 0.6898, 0.625, 0.6898, 0.615, 0.7199, 0.615, 0.7199, 0.615, 0.6898, 0.615, 0.6898, 0.6049, 0.7199, 0.6049, 0.8102, 0.5949, 0.8102, 0.6049, 0.8102, 0.6049, 0.8102, 0.5949, 0.8102, 0.6049, 0.8102, 0.615, 0.8102, 0.615, 0.8102, 0.6049, 0.3125, 0.6458, 0.3125, 0.6667, 0.3125, 0.6667, 0.3125, 0.6458, 0.3125, 0.625, 0.3125, 0.6458, 0.3125, 0.6458, 0.3125, 0.625, 0.2812, 0.6667, 0.2812, 0.6458, 0.2812, 0.6458, 0.2812, 0.6667, 0.2812, 0.6875, 0.2812, 0.6667, 0.2812, 0.6667, 0.2812, 0.6875, 0.2812, 0.625, 0.2812, 0.5625, 0.2812, 0.5625, 0.2812, 0.625, 0.3125, 0.5625, 0.3125, 0.625, 0.3125, 0.625, 0.3125, 0.5625, 0.2812, 0.5625, 0.3125, 0.5625, 0.3125, 0.5625, 0.2812, 0.5625, 0.2812, 0.6458, 0.2812, 0.625, 0.2812, 0.625, 0.2812, 0.6458, 0.3125, 0.6667, 0.3125, 0.6875, 0.3125, 0.6875, 0.3125, 0.6667, 0.3125, 0.6875, 0.2812, 0.6875, 0.2812, 0.6875, 0.3125, 0.6875, 0.3125, 0.6875, 0.2812, 0.6875, 0.2812, 0.6875, 0.3125, 0.6875, 0.3125, 0.6667, 0.3125, 0.6875, 0.3125, 0.6875, 0.3125, 0.6667, 0.2812, 0.6458, 0.2812, 0.625, 0.2812, 0.625, 0.2812, 0.6458, 0.2812, 0.5625, 0.3125, 0.5625, 0.3125, 0.5625, 0.2812, 0.5625, 0.3125, 0.5625, 0.3125, 0.625, 0.3125, 0.625, 0.3125, 0.5625, 0.2812, 0.625, 0.2812, 0.5625, 0.2812, 0.5625, 0.2812, 0.625, 0.2812, 0.6875, 0.2812, 0.6667, 0.2812, 0.6667, 0.2812, 0.6875, 0.2812, 0.6667, 0.2812, 0.6458, 0.2812, 0.6458, 0.2812, 0.6667, 0.3125, 0.625, 0.3125, 0.6458, 0.3125, 0.6458, 0.3125, 0.625, 0.3125, 0.6458, 0.3125, 0.6667, 0.3125, 0.6667, 0.3125, 0.6458, 0.625, 0.1192, 0.625, 0.1221, 0.625, 0.1221, 0.625, 0.1192, 0.625, 0.1192, 0.625, 0.1221, 0.625, 0.1221, 0.625, 0.1192, 0.625, 0.1162, 0.625, 0.1192, 0.625, 0.1192, 0.625, 0.1162, 0.625, 0.1162, 0.625, 0.1192, 0.625, 0.1192, 0.625, 0.1162, 0.625, 0.1221, 0.625, 0.1192, 0.625, 0.1192, 0.625, 0.1221, 0.625, 0.1221, 0.625, 0.1192, 0.625, 0.1192, 0.625, 0.1221, 0.625, 0.125, 0.625, 0.1221, 0.625, 0.1221, 0.625, 0.125, 0.625, 0.125, 0.625, 0.1221, 0.625, 0.1221, 0.625, 0.125, 0.625, 0.1192, 0.625, 0.1162, 0.625, 0.1162, 0.625, 0.1192, 0.625, 0.1192, 0.625, 0.1162, 0.625, 0.1162, 0.625, 0.1192, 0.625, 0.1221, 0.625, 0.125, 0.625, 0.125, 0.625, 0.1221, 0.625, 0.1221, 0.625, 0.125, 0.625, 0.125, 0.625, 0.1221, 0.625, 0.1425, 0.625, 0.1338, 0.625, 0.1338, 0.625, 0.1425, 0.625, 0.1425, 0.625, 0.1338, 0.625, 0.1338, 0.625, 0.1425, 0.625, 0.1075, 0.625, 0.1075, 0.625, 0.1075, 0.625, 0.1075, 0.625, 0.1075, 0.625, 0.1075, 0.625, 0.1075, 0.625, 0.1075, 0.625, 0.1162, 0.625, 0.1075, 0.625, 0.1075, 0.625, 0.1162, 0.625, 0.1162, 0.625, 0.1075, 0.625, 0.1075, 0.625, 0.1162, 0.625, 0.1075, 0.625, 0.1162, 0.625, 0.1162, 0.625, 0.1075, 0.625, 0.1075, 0.625, 0.1162, 0.625, 0.1162, 0.625, 0.1075, 0.625, 0.125, 0.625, 0.1338, 0.625, 0.1338, 0.625, 0.125, 0.625, 0.125, 0.625, 0.1338, 0.625, 0.1338, 0.625, 0.125, 0.625, 0.1338, 0.625, 0.1425, 0.625, 0.1425, 0.625, 0.1338, 0.625, 0.1338, 0.625, 0.1425, 0.625, 0.1425, 0.625, 0.1338, 0.625, 0.1338, 0.625, 0.125, 0.625, 0.125, 0.625, 0.1338, 0.625, 0.1338, 0.625, 0.125, 0.625, 0.125, 0.625, 0.1338, 0.625, 0.1425, 0.625, 0.1425, 0.625, 0.1425, 0.625, 0.1425, 0.625, 0.1425, 0.625, 0.1425, 0.625, 0.1425, 0.625, 0.1425, 0.625, 0.1075, 0.625, 0.1075, 0.625, 0.1075, 0.625, 0.1075, 0.625, 0.1075, 0.625, 0.1075, 0.625, 0.1075, 0.625, 0.1075, 0.625, 0.1075, 0.625, 0.1075, 0.625, 0.1075, 0.625, 0.1075, 0.625, 0.1075, 0.625, 0.1075, 0.625, 0.1075, 0.625, 0.1075, 0.625, 0.1075, 0.625, 0.1075, 0.625, 0.1075, 0.625, 0.1075, 0.625, 0.1075, 0.625, 0.1075, 0.625, 0.1075, 0.625, 0.1075, 0.625, 0.1075, 0.625, 0.1075, 0.625, 0.1075, 0.625, 0.1075, 0.625, 0.1075, 0.625, 0.1075, 0.625, 0.1075, 0.625, 0.1075])
me_cube.materials.append(mat_material)
me_cube.use_remesh_preserve_volume = False
me_cube.use_remesh_preserve_attributes = False
me_cube.use_mirror_vertex_groups = False
me_cube.update()
arm_metarig_001 = bpy.data.armatures.new('metarig.001')  # bones are not reproduced

# ---- objects
ob_cube = bpy.data.objects.new('Cube', me_cube)
ob_light = bpy.data.objects.new('Light', light_light)
ob_camera = bpy.data.objects.new('Camera', cam_camera)
ob_metarig = bpy.data.objects.new('metarig', arm_metarig_001)

# ---- transforms, parenting, visibility, modifiers, constraints
ob_cube.parent = ob_metarig
ob_cube.matrix_parent_inverse = Matrix(((0.3492, -0.0, 0.0, -0.0), (-0.0, 0.3492, -0.0, 0.0), (0.0, -0.0, 0.3492, 0.7135), (-0.0, 0.0, -0.0, 1.0)))
ob_cube.location = (0.0, 0.0, 0.0)
ob_cube.lock_rotations_4d = False
ob_cube.empty_display_type = 'ARROWS'
ob_cube.lineart.crease_threshold = 0.0
_vg = ob_cube.vertex_groups.new(name='spine')
for _i, _w in zip([1, 5, 90, 91, 92, 142, 143, 145, 150], [0.04889, 0.01205, 0.1097, 0.2929, 0.09174, 0.2072, 0.04736, 0.04264, 0.275]): _vg.add([_i], _w, 'REPLACE')
_vg = ob_cube.vertex_groups.new(name='spine.001')
for _i, _w in zip([0, 1, 2, 3, 4, 5, 6, 7, 12, 13, 22, 39, 40, 41, 42, 43, 44, 47, 54, 55, 56, 90, 92, 93, 94, 95, 96, 97, 98, 99, 100, 101, 105, 106, 107, 151, 152, 153, 155, 188, 189, 190, 191, 198, 199], [0.6765, 0.09981, 0.1662, 0.02888, 0.04345, 0.08585, 0.05056, 0.04699, 0.3973, 0.5705, 0.02417, 0.5463, 0.2618, 0.1418, 0.1722, 0.1476, 0.2568, 0.003713, 0.05266, 0.0564, 0.07142, 0.01345, 0.0231, 0.2772, 0.5658, 0.342, 0.004291, 0.03488, 0.007387, 0.745, 0.8141, 0.7575, 0.03715, 0.05014, 0.03683, 0.516, 0.02213, 0.8055, 0.04752, 0.1872, 0.1563, 0.1362, 0.1298, 0.05192, 0.05282]): _vg.add([_i], _w, 'REPLACE')
_vg = ob_cube.vertex_groups.new(name='spine.002')
_vg = ob_cube.vertex_groups.new(name='spine.003')
for _i, _w in zip([10, 15, 22, 23, 26, 28, 29, 30, 31, 66, 67, 70, 71, 72, 73, 74, 75, 76, 77, 78, 79, 105, 106, 107, 111, 112, 113, 114, 116, 117, 118, 119, 123, 124, 125, 155, 157, 159, 161, 206, 207, 208, 209, 210, 211, 212, 213, 214], [0.2259, 0.1984, 0.04036, 0.05092, 0.002861, 0.05196, 0.0512, 0.6886, 0.6593, 0.1578, 0.07662, 0.07432, 0.1457, 0.5487, 0.2498, 0.084, 0.09096, 0.2633, 0.533, 0.01895, 0.02109, 0.1344, 0.3575, 0.09349, 0.3222, 0.5746, 0.3518, 0.007992, 0.007856, 0.748, 0.7959, 0.7579, 0.01246, 0.03875, 0.01709, 0.186, 0.5393, 0.7878, 0.03851, 0.03799, 0.006274, 0.01405, 0.04372, 0.1644, 0.1207, 0.131, 0.1757, 0.009532]): _vg.add([_i], _w, 'REPLACE')
_vg = ob_cube.vertex_groups.new(name='spine.004')
for _i, _w in zip([8, 10, 14, 15, 24, 25, 28, 29, 30, 31, 66, 67, 68, 69, 70, 71, 72, 73, 74, 75, 76, 77, 79, 80, 81, 82, 83, 106, 107, 108, 109, 110, 111, 112, 113, 114, 115, 116, 117, 118, 119, 120, 121, 122, 155, 156, 157, 158, 159, 160, 206, 207, 208, 209, 210, 211, 212, 213, 214, 215, 216, 217], [0.06889, 0.3468, 0.07089, 0.1532, 0.04697, 0.05963, 0.7516, 0.7424, 0.1743, 0.1874, 0.178, 0.1085, 0.08116, 0.1056, 0.1159, 0.1034, 0.2802, 0.5657, 0.7217, 0.6995, 0.5316, 0.2802, 0.03935, 0.05029, 0.06141, 0.05527, 0.02803, 0.005774, 0.009711, 0.08712, 0.09852, 0.08825, 0.3126, 0.1913, 0.3473, 0.7845, 0.8087, 0.7816, 0.1121, 0.07647, 0.1148, 0.06502, 0.08815, 0.07762, 0.008512, 0.09822, 0.2227, 0.8029, 0.08466, 0.0832, 0.09702, 0.09007, 0.1196, 0.1206, 0.6456, 0.6869, 0.6591, 0.6156, 0.053, 0.05342, 0.06353, 0.06238]): _vg.add([_i], _w, 'REPLACE')
_vg = ob_cube.vertex_groups.new(name='spine.005')
_vg = ob_cube.vertex_groups.new(name='spine.006')
for _i, _w in zip([24, 25, 26, 27, 28, 29, 30, 31, 32, 33, 34, 35, 72, 73, 74, 75, 76, 77, 78, 79, 80, 81, 82, 83, 84, 85, 86, 87, 88, 89, 114, 115, 116, 117, 118, 119, 120, 121, 122, 123, 124, 125, 126, 127, 128, 129, 130, 131, 132, 133, 134, 135, 136, 137, 138, 139, 140, 158, 159, 160, 161, 162, 163, 164, 165, 166, 210, 211, 212, 213, 214, 215, 216, 217, 218, 219, 220, 221, 228, 229, 230, 231, 232, 233, 234, 235], [0.9312, 0.9273, 0.9606, 0.9606, 0.003222, 0.003087, 0.01429, 0.01945, 0.9777, 0.9773, 0.9883, 0.9884, 0.06459, 0.07654, 0.05454, 0.05703, 0.0882, 0.067, 0.9347, 0.9101, 0.9219, 0.9189, 0.9175, 0.9379, 0.9898, 0.9863, 0.9838, 0.9835, 0.987, 0.9898, 0.0523, 0.06745, 0.05242, 0.06417, 0.07567, 0.05779, 0.916, 0.8941, 0.9071, 0.9496, 0.9419, 0.9559, 0.9827, 0.9808, 0.9813, 0.9921, 0.9927, 0.9919, 0.9964, 0.9984, 0.9959, 0.9963, 0.999, 0.9956, 0.9913, 0.993, 0.9913, 0.06637, 0.07306, 0.8976, 0.9441, 0.9812, 0.9926, 0.9978, 0.9982, 0.9927, 0.07493, 0.06924, 0.07561, 0.08442, 0.9071, 0.9123, 0.9125, 0.9112, 0.985, 0.9846, 0.9845, 0.9852, 0.9944, 0.9933, 0.9975, 0.9958, 0.9949, 0.9936, 0.9969, 0.9953]): _vg.add([_i], _w, 'REPLACE')
_vg = ob_cube.vertex_groups.new(name='shoulder.L')
for _i, _w in zip([8, 10, 14, 20, 28, 30, 48, 49, 50, 66, 67, 68, 72, 73, 74, 102, 103, 108, 109, 110, 112, 113, 114, 115, 119, 154, 156, 157, 158, 194, 195, 206, 207, 210, 211], [0.7728, 0.2353, 0.004275, 0.03088, 0.1296, 0.06973, 0.009509, 0.03075, 0.03422, 0.5102, 0.7099, 0.7926, 0.08052, 0.08676, 0.1121, 0.04114, 0.009, 0.7117, 0.2029, 0.06517, 0.01411, 0.1219, 0.08844, 0.02657, 0.02636, 0.04129, 0.5831, 0.06474, 0.05894, 0.03826, 0.03824, 0.7641, 0.785, 0.0935, 0.1]): _vg.add([_i], _w, 'REPLACE')
_vg = ob_cube.vertex_groups.new(name='upper_arm.L')
_vg = ob_cube.vertex_groups.new(name='forearm.L')
_vg = ob_cube.vertex_groups.new(name='hand.L')
_vg = ob_cube.vertex_groups.new(name='shoulder.R')
for _i, _w in zip([6, 8, 9, 14, 15, 21, 23, 29, 31, 51, 52, 53, 57, 58, 69, 70, 71, 75, 76, 77, 103, 104, 105, 106, 108, 109, 110, 111, 112, 114, 115, 116, 117, 154, 156, 157, 158, 196, 197, 200, 201, 208, 209, 212, 213], [0.005126, 0.03092, 0.01215, 0.8009, 0.503, 0.1373, 0.1194, 0.1516, 0.09375, 0.7397, 0.9004, 0.7732, 0.05497, 0.0116, 0.8073, 0.765, 0.6903, 0.1337, 0.1052, 0.1053, 0.05346, 0.06307, 0.05107, 0.003509, 0.1007, 0.6222, 0.7563, 0.2214, 0.08582, 0.01666, 0.05932, 0.1043, 0.05159, 0.006526, 0.2364, 0.03712, 0.03488, 0.8292, 0.873, 0.04669, 0.03119, 0.7952, 0.7854, 0.1194, 0.1114]): _vg.add([_i], _w, 'REPLACE')
_vg = ob_cube.vertex_groups.new(name='upper_arm.R')
for _i, _w in zip([4, 6, 9, 11, 12, 13, 15, 16, 17, 18, 19, 21, 23, 51, 52, 53, 54, 55, 56, 57, 58, 59, 60, 61, 62, 63, 64, 65, 105, 196, 197, 198, 199, 200, 201, 202, 203, 204, 205], [0.5389, 0.2283, 0.7804, 0.9439, 0.01493, 0.05653, 0.003285, 0.8009, 0.8781, 0.1355, 0.08302, 0.09393, 0.1675, 0.09677, 0.06111, 0.09887, 0.1846, 0.2158, 0.2907, 0.8771, 0.9467, 0.9578, 0.882, 0.9256, 0.9258, 0.05972, 0.00977, 0.02067, 0.05476, 0.08528, 0.07449, 0.187, 0.1959, 0.9058, 0.9256, 0.9033, 0.9151, 0.03722, 0.02107]): _vg.add([_i], _w, 'REPLACE')
_vg = ob_cube.vertex_groups.new(name='forearm.R')
for _i, _w in zip([9, 16, 17, 18, 19, 57, 60, 61, 62, 63, 64, 65, 180, 181, 202, 203, 204, 205, 266, 267, 269, 270, 271, 272, 273, 274, 275, 276, 277, 278, 280, 281, 282, 283, 284, 285, 286, 287, 288, 289, 290, 292, 294, 296, 297, 298, 299, 300, 301], [0.005546, 0.1882, 0.1207, 0.8688, 0.9167, 0.002653, 0.104, 0.06553, 0.06739, 0.9423, 0.9705, 0.9646, 0.1447, 0.04189, 0.08475, 0.07437, 0.9576, 0.9653, 0.9837, 0.009763, 0.988, 0.9876, 0.003432, 0.9619, 0.02147, 0.01295, 0.9608, 0.9636, 0.01916, 0.9872, 0.0784, 0.9831, 0.9644, 0.06255, 0.02236, 0.9612, 0.9616, 0.02102, 0.961, 0.01482, 0.9873, 0.988, 0.006453, 0.05364, 0.02222, 0.09593, 0.0734, 0.07856, 0.08406]): _vg.add([_i], _w, 'REPLACE')
_vg = ob_cube.vertex_groups.new(name='hand.R')
for _i, _w in zip([176, 177, 178, 179, 180, 181, 182, 183, 184, 185, 242, 243, 244, 245, 267, 268, 271, 272, 273, 274, 275, 276, 277, 279, 280, 282, 283, 284, 285, 286, 287, 288, 289, 291, 293, 294, 295, 296, 297, 298, 299, 300, 301], [0.9942, 0.9932, 0.9959, 0.9953, 0.8551, 0.9539, 0.9867, 0.9929, 0.9887, 0.9974, 0.9896, 0.9913, 0.9938, 0.9961, 0.97, 0.9811, 0.9732, 0.003799, 0.9639, 0.9681, 0.00754, 0.002107, 0.9649, 0.9812, 0.9215, 0.0008807, 0.9373, 0.9635, 0.005717, 0.004583, 0.9641, 0.006574, 0.9673, 0.9842, 0.9816, 0.9717, 0.9763, 0.946, 0.9637, 0.9039, 0.9264, 0.9213, 0.9158]): _vg.add([_i], _w, 'REPLACE')
_vg = ob_cube.vertex_groups.new(name='breast.L')
for _i, _w in zip([0, 2, 8, 10, 20, 22, 23, 39, 40, 41, 48, 49, 50, 66, 67, 68, 93, 101, 102, 103, 104, 105, 106, 107, 108, 109, 111, 112, 113, 151, 153, 154, 155, 156, 157, 188, 189, 194, 195, 206, 207], [0.06576, 0.06162, 0.09386, 0.1494, 0.8747, 0.8333, 0.01138, 0.06497, 0.0612, 0.06034, 0.8819, 0.9011, 0.9008, 0.1252, 0.08386, 0.08104, 0.05119, 0.0522, 0.8009, 0.27, 0.07443, 0.09362, 0.2707, 0.7465, 0.06905, 0.002662, 0.0123, 0.05013, 0.1156, 0.02629, 0.02247, 0.6352, 0.5862, 0.0388, 0.07922, 0.05995, 0.05962, 0.9032, 0.9036, 0.0742, 0.07424]): _vg.add([_i], _w, 'REPLACE')
_vg = ob_cube.vertex_groups.new(name='breast.R')
for _i, _w in zip([4, 6, 9, 11, 12, 13, 14, 15, 20, 21, 23, 42, 43, 44, 51, 53, 54, 55, 56, 57, 69, 94, 95, 99, 102, 103, 104, 105, 106, 107, 109, 110, 111, 112, 154, 155, 157, 190, 191, 196, 197, 198, 199], [0.3485, 0.6854, 0.1467, 0.01192, 0.1212, 0.09511, 0.06443, 0.0834, 0.01994, 0.738, 0.6121, 0.03694, 0.01753, 0.0333, 0.1363, 0.08083, 0.6852, 0.6581, 0.5731, 0.02239, 0.0126, 0.02674, 0.06399, 0.0351, 0.09211, 0.5821, 0.7867, 0.5875, 0.2278, 0.04535, 0.01842, 0.05819, 0.06756, 0.02676, 0.234, 0.1039, 0.0003796, 0.01525, 0.0161, 0.06077, 0.01172, 0.6849, 0.6784]): _vg.add([_i], _w, 'REPLACE')
_vg = ob_cube.vertex_groups.new(name='pelvis.L')
for _i, _w in zip([0, 1, 2, 3, 5, 39, 40, 41, 45, 47, 90, 91, 92, 93, 94, 95, 98, 100, 101, 142, 143, 145, 150, 151, 152, 153, 188, 189, 192, 193], [0.1464, 0.07948, 0.6539, 0.0962, 0.0135, 0.283, 0.5769, 0.6926, 0.0361, 0.01938, 0.1167, 0.2933, 0.09221, 0.5241, 0.1161, 0.04686, 0.04, 0.004589, 0.07897, 0.2074, 0.04759, 0.04388, 0.2766, 0.2526, 0.01033, 0.04224, 0.6534, 0.6829, 0.01269, 0.001928]): _vg.add([_i], _w, 'REPLACE')
_vg = ob_cube.vertex_groups.new(name='pelvis.R')
for _i, _w in zip([1, 3, 5, 7, 12, 13, 36, 37, 38, 42, 43, 44, 54, 55, 56, 90, 91, 92, 93, 94, 95, 96, 97, 98, 99, 100, 142, 143, 145, 148, 149, 150, 151, 152, 153, 186, 187, 190, 191, 198, 199, 223, 224, 225], [0.0505, 0.01453, 0.07216, 0.1791, 0.3848, 0.2231, 0.06826, 0.03416, 0.08243, 0.6613, 0.6822, 0.5317, 0.05753, 0.04433, 0.02595, 0.1103, 0.2949, 0.1061, 0.04209, 0.1771, 0.4396, 0.1582, 0.3051, 0.05988, 0.09131, 0.03568, 0.2092, 0.05599, 0.05291, 0.07181, 0.05465, 0.2757, 0.08779, 0.1287, 0.004952, 0.0502, 0.06007, 0.7073, 0.7129, 0.05548, 0.05165, 0.01624, 0.02508, 0.03776]): _vg.add([_i], _w, 'REPLACE')
_vg = ob_cube.vertex_groups.new(name='thigh.L')
for _i, _w in zip([0, 1, 2, 3, 7, 38, 39, 40, 41, 45, 46, 47, 90, 93, 94, 96, 97, 98, 101, 141, 142, 143, 144, 145, 147, 148, 149, 150, 151, 152, 153, 167, 168, 169, 187, 188, 189, 192, 193, 222, 223, 224, 225, 226, 227, 236, 237], [0.07887, 0.7047, 0.07294, 0.787, 0.06106, 0.0392, 0.08113, 0.08088, 0.07672, 0.9, 0.9499, 0.8882, 0.6215, 0.06971, 0.02161, 0.1261, 0.3274, 0.7918, 0.05886, 0.9781, 0.2344, 0.03898, 0.9762, 0.596, 0.9883, 0.4689, 0.1554, 0.1386, 0.0548, 0.6482, 0.01111, 0.9242, 0.9572, 0.9498, 0.01113, 0.07947, 0.07856, 0.931, 0.9448, 0.09663, 0.1387, 0.6195, 0.5937, 0.9713, 0.9627, 0.9389, 0.9173]): _vg.add([_i], _w, 'REPLACE')
_vg = ob_cube.vertex_groups.new(name='shin.L')
for _i, _w in zip([227, 236, 237, 247, 249, 250, 251, 252, 253, 254, 255, 256, 257, 258, 259, 260, 261, 262, 263, 264, 265], [0.001811, 0.0144, 0.03471, 0.0508, 0.0544, 0.05286, 0.0568, 0.02583, 0.04306, 0.04579, 0.03214, 0.9796, 0.9752, 0.9633, 0.9617, 0.9787, 0.9758, 0.9762, 0.9808, 0.9828, 0.9729]): _vg.add([_i], _w, 'REPLACE')
_vg = ob_cube.vertex_groups.new(name='foot.L')
for _i, _w in zip([170, 172, 173, 174, 238, 239, 240, 241, 246, 247, 248, 249, 250, 251, 252, 253, 254, 255], [0.4781, 0.08302, 0.04093, 0.2584, 0.4806, 0.1114, 0.4506, 0.05124, 0.1639, 0.2785, 0.1119, 0.2458, 0.08322, 0.07691, 0.7387, 0.7062, 0.6984, 0.691]): _vg.add([_i], _w, 'REPLACE')
_vg = ob_cube.vertex_groups.new(name='toe.L')
for _i, _w in zip([170, 171, 172, 174, 175, 238, 239, 240, 241, 246, 248, 252, 253, 254, 255], [0.164, 1.023, 0.001462, 0.1465, 0.9771, 0.4618, 0.8903, 0.4625, 0.9399, 0.812, 0.8721, 0.1889, 0.03767, 0.04633, 0.219]): _vg.add([_i], _w, 'REPLACE')
_vg = ob_cube.vertex_groups.new(name='heel.02.L')
for _i, _w in zip([170, 172, 173, 174, 238, 240, 247, 249, 250, 251, 252, 253, 254, 255], [0.3482, 0.8834, 0.9305, 0.5858, 0.05234, 0.08238, 0.6626, 0.6821, 0.8634, 0.8604, 0.01838, 0.203, 0.2053, 0.04746]): _vg.add([_i], _w, 'REPLACE')
_vg = ob_cube.vertex_groups.new(name='thigh.R')
for _i, _w in zip([3, 5, 7, 12, 13, 36, 37, 38, 42, 43, 44, 91, 92, 94, 95, 96, 97, 98, 99, 100, 142, 143, 145, 146, 148, 149, 152, 169, 186, 187, 190, 191, 222, 223, 224, 225, 237], [0.0168, 0.7605, 0.6907, 0.01498, 0.004479, 0.8862, 0.9339, 0.8448, 0.09533, 0.1107, 0.1306, 0.08142, 0.6576, 0.0177, 0.05922, 0.6759, 0.3002, 0.06929, 0.05557, 0.001745, 0.1384, 0.7997, 0.2516, 0.9779, 0.432, 0.7719, 0.1515, 0.04912, 0.9142, 0.8891, 0.1007, 0.1011, 0.8748, 0.8144, 0.2949, 0.3326, 0.01037]): _vg.add([_i], _w, 'REPLACE')
_vg = ob_cube.vertex_groups.new(name='shin.R')
_vg = ob_cube.vertex_groups.new(name='foot.R')
_vg = ob_cube.vertex_groups.new(name='toe.R')
_vg = ob_cube.vertex_groups.new(name='heel.02.R')
_m = ob_cube.modifiers.new('Mirror', 'MIRROR')
_m = ob_cube.modifiers.new('Subdivision', 'SUBSURF')
_m = ob_cube.modifiers.new('Armature', 'ARMATURE')
_m.object = ob_metarig
ob_light.location = (4.076, 1.005, 5.904)
ob_light.rotation_euler = (0.6503, 0.05522, 1.866)
ob_light.lock_rotations_4d = False
ob_light.empty_display_type = 'ARROWS'
ob_light.color = (0.0, 0.0, 0.0, 0.0)
ob_light.lineart.crease_threshold = 0.0
ob_camera.location = (7.359, -6.926, 4.958)
ob_camera.rotation_euler = (1.109, 0.0, 0.8149)
ob_camera.lock_rotations_4d = False
ob_camera.empty_display_type = 'ARROWS'
ob_camera.color = (0.0, 0.0, 0.0, 0.0)
ob_camera.display_type = 'WIRE'
ob_camera.lineart.crease_threshold = 0.0
ob_metarig.location = (0.0, 0.0, -2.043)
ob_metarig.scale = (2.864, 2.864, 2.864)

# ---- collection membership
col_collection.objects.link(ob_cube)
col_collection.objects.link(ob_light)
col_collection.objects.link(ob_camera)
col_collection.objects.link(ob_metarig)

# ---- scene / render settings (as saved in the file)
scene.camera = ob_camera
scene.frame_start = 1; scene.frame_end = 250; scene.frame_set(1)
scene.render.engine = 'BLENDER_EEVEE_NEXT'
scene.cycles.sampling_pattern = 'TABULATED_SOBOL'
scene.cycles.use_light_tree = False
scene.view_settings.view_transform = 'Filmic'
bpy.context.view_layer.update()

